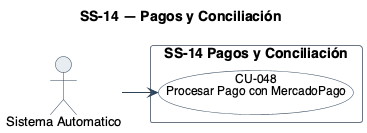

The diagram above was rendered by PlantUML. Its source (embedded in the PNG):
@startuml
!pragma layout smetana
title SS-14 — Pagos y Conciliación
left to right direction
skinparam backgroundColor #FFFFFF
skinparam shadowing false
skinparam defaultFontName Helvetica
skinparam defaultFontSize 13
skinparam ArrowColor #2C4257
skinparam actor {
  BorderColor #2C4257
  BackgroundColor #E8EDF2
}
skinparam usecase {
  BorderColor #2C4257
  BackgroundColor #FFFFFF
  FontSize 12
  BorderColor<<pendiente>> #9C4436
  BackgroundColor<<pendiente>> #F6E4E1
}
skinparam rectangle {
  BorderColor #6B7683
  FontSize 14
  FontStyle bold
}

actor "Sistema Automatico" as A4

rectangle "SS-14 Pagos y Conciliación" {
  usecase "CU-048\nProcesar Pago con MercadoPago" as U48
}

A4 --> U48
@enduml